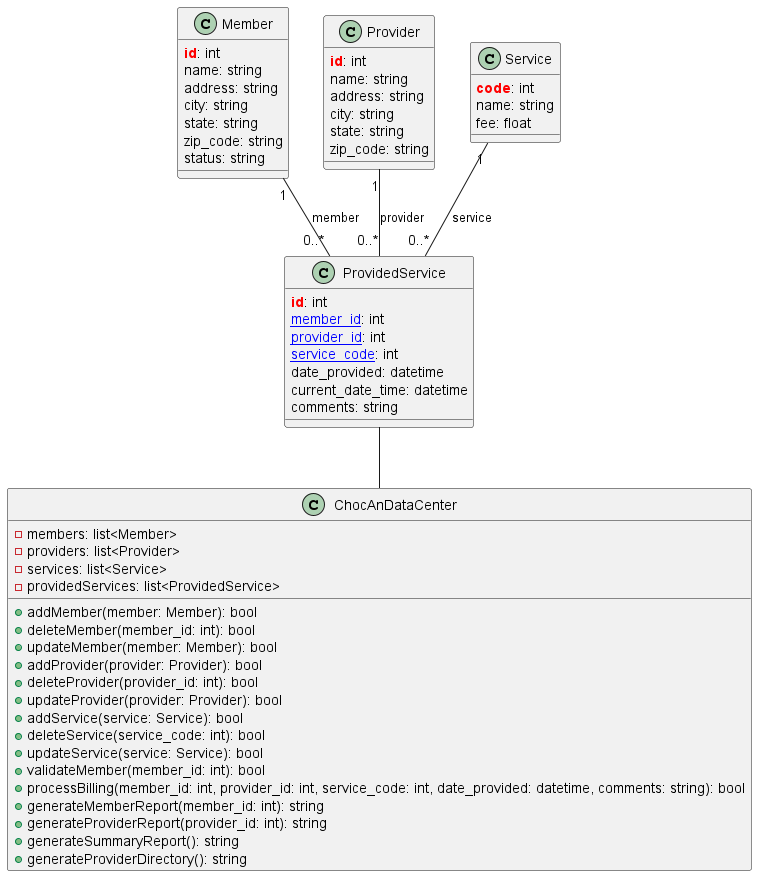

The diagram above was rendered by PlantUML. Its source (embedded in the PNG):
@startuml
!define Table(name,desc) class name as "desc" << (T,#FFAAAA) >>
!define primary_key(x) <b><color:red>x</color></b>
!define foreign_key(x) <u><color:blue>x</color></u>

class Member {
  primary_key(id): int
  name: string
  address: string
  city: string
  state: string
  zip_code: string
  status: string
}

class Provider {
  primary_key(id): int
  name: string
  address: string
  city: string
  state: string
  zip_code: string
}

class Service {
  primary_key(code): int
  name: string
  fee: float
}

class ProvidedService {
  primary_key(id): int
  foreign_key(member_id): int
  foreign_key(provider_id): int
  foreign_key(service_code): int
  date_provided: datetime
  current_date_time: datetime
  comments: string
}

Member "1" -- "0..*" ProvidedService : member
Provider "1" -- "0..*" ProvidedService : provider
Service "1" -- "0..*" ProvidedService : service

class ChocAnDataCenter {
  -members: list<Member>
  -providers: list<Provider>
  -services: list<Service>
  -providedServices: list<ProvidedService>
  
  +addMember(member: Member): bool
  +deleteMember(member_id: int): bool
  +updateMember(member: Member): bool
  +addProvider(provider: Provider): bool
  +deleteProvider(provider_id: int): bool
  +updateProvider(provider: Provider): bool
  +addService(service: Service): bool
  +deleteService(service_code: int): bool
  +updateService(service: Service): bool
  +validateMember(member_id: int): bool
  +processBilling(member_id: int, provider_id: int, service_code: int, date_provided: datetime, comments: string): bool
  +generateMemberReport(member_id: int): string
  +generateProviderReport(provider_id: int): string
  +generateSummaryReport(): string
  +generateProviderDirectory(): string
}

ProvidedService -- ChocAnDataCenter
@enduml